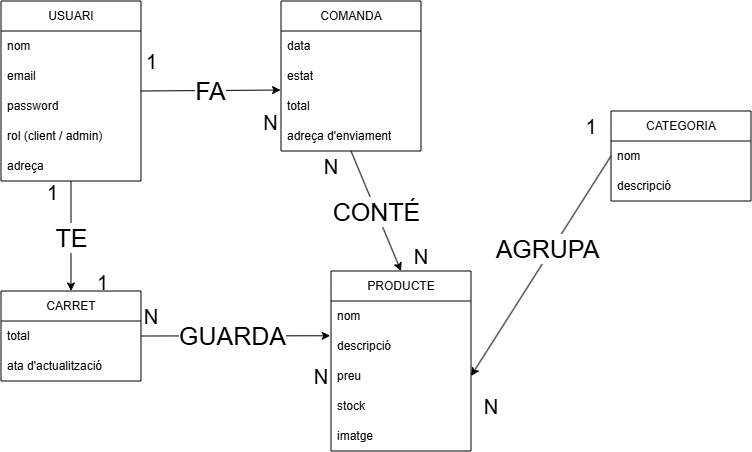

The diagram above was exported from draw.io. Its source (the exported page's mxGraphModel, read from the mxfile embedded in the PNG):
<mxGraphModel dx="1118" dy="658" grid="1" gridSize="10" guides="1" tooltips="1" connect="1" arrows="1" fold="1" page="1" pageScale="1" pageWidth="850" pageHeight="1100" math="0" shadow="0">
  <root>
    <mxCell id="0" />
    <mxCell id="1" parent="0" />
    <mxCell id="9Qn_ck77W5PFGi1ZZUeR-34" edge="1" parent="1" source="9Qn_ck77W5PFGi1ZZUeR-2" style="edgeStyle=none;html=1;exitX=0.5;exitY=1;exitDx=0;exitDy=0;entryX=0.5;entryY=0;entryDx=0;entryDy=0;" target="9Qn_ck77W5PFGi1ZZUeR-10" value="&lt;font style=&quot;font-size: 25px;&quot;&gt;TE&lt;/font&gt;">
      <mxGeometry relative="1" x="0.013" as="geometry">
        <mxPoint as="offset" />
      </mxGeometry>
    </mxCell>
    <mxCell id="9Qn_ck77W5PFGi1ZZUeR-37" connectable="0" parent="9Qn_ck77W5PFGi1ZZUeR-34" style="edgeLabel;html=1;align=center;verticalAlign=middle;resizable=0;points=[];fontSize=20;" value="1" vertex="1">
      <mxGeometry relative="1" x="-0.645" y="-3" as="geometry">
        <mxPoint x="-17" y="-10" as="offset" />
      </mxGeometry>
    </mxCell>
    <mxCell id="9Qn_ck77W5PFGi1ZZUeR-45" connectable="0" parent="9Qn_ck77W5PFGi1ZZUeR-34" style="edgeLabel;html=1;align=center;verticalAlign=middle;resizable=0;points=[];fontSize=20;" value="1" vertex="1">
      <mxGeometry relative="1" x="0.5411" y="1" as="geometry">
        <mxPoint x="29" y="16" as="offset" />
      </mxGeometry>
    </mxCell>
    <mxCell id="9Qn_ck77W5PFGi1ZZUeR-2" parent="1" style="swimlane;fontStyle=0;childLayout=stackLayout;horizontal=1;startSize=30;horizontalStack=0;resizeParent=1;resizeParentMax=0;resizeLast=0;collapsible=1;marginBottom=0;whiteSpace=wrap;html=1;" value="USUARI" vertex="1">
      <mxGeometry height="180" width="140" x="50" y="100" as="geometry" />
    </mxCell>
    <mxCell id="9Qn_ck77W5PFGi1ZZUeR-3" parent="9Qn_ck77W5PFGi1ZZUeR-2" style="text;strokeColor=none;fillColor=none;align=left;verticalAlign=middle;spacingLeft=4;spacingRight=4;overflow=hidden;points=[[0,0.5],[1,0.5]];portConstraint=eastwest;rotatable=0;whiteSpace=wrap;html=1;" value="nom" vertex="1">
      <mxGeometry height="30" width="140" y="30" as="geometry" />
    </mxCell>
    <mxCell id="9Qn_ck77W5PFGi1ZZUeR-4" parent="9Qn_ck77W5PFGi1ZZUeR-2" style="text;strokeColor=none;fillColor=none;align=left;verticalAlign=middle;spacingLeft=4;spacingRight=4;overflow=hidden;points=[[0,0.5],[1,0.5]];portConstraint=eastwest;rotatable=0;whiteSpace=wrap;html=1;" value="email" vertex="1">
      <mxGeometry height="30" width="140" y="60" as="geometry" />
    </mxCell>
    <mxCell id="9Qn_ck77W5PFGi1ZZUeR-5" parent="9Qn_ck77W5PFGi1ZZUeR-2" style="text;strokeColor=none;fillColor=none;align=left;verticalAlign=middle;spacingLeft=4;spacingRight=4;overflow=hidden;points=[[0,0.5],[1,0.5]];portConstraint=eastwest;rotatable=0;whiteSpace=wrap;html=1;" value="password" vertex="1">
      <mxGeometry height="30" width="140" y="90" as="geometry" />
    </mxCell>
    <mxCell id="9Qn_ck77W5PFGi1ZZUeR-8" parent="9Qn_ck77W5PFGi1ZZUeR-2" style="text;strokeColor=none;fillColor=none;align=left;verticalAlign=middle;spacingLeft=4;spacingRight=4;overflow=hidden;points=[[0,0.5],[1,0.5]];portConstraint=eastwest;rotatable=0;whiteSpace=wrap;html=1;" value="rol (client / admin)" vertex="1">
      <mxGeometry height="30" width="140" y="120" as="geometry" />
    </mxCell>
    <mxCell id="9Qn_ck77W5PFGi1ZZUeR-9" parent="9Qn_ck77W5PFGi1ZZUeR-2" style="text;strokeColor=none;fillColor=none;align=left;verticalAlign=middle;spacingLeft=4;spacingRight=4;overflow=hidden;points=[[0,0.5],[1,0.5]];portConstraint=eastwest;rotatable=0;whiteSpace=wrap;html=1;" value="adreça" vertex="1">
      <mxGeometry height="30" width="140" y="150" as="geometry" />
    </mxCell>
    <mxCell id="9Qn_ck77W5PFGi1ZZUeR-56" edge="1" parent="1" source="9Qn_ck77W5PFGi1ZZUeR-10" style="edgeStyle=none;html=1;exitX=1;exitY=0.5;exitDx=0;exitDy=0;entryX=-0.006;entryY=0.159;entryDx=0;entryDy=0;entryPerimeter=0;" target="9Qn_ck77W5PFGi1ZZUeR-24">
      <mxGeometry relative="1" as="geometry">
        <mxPoint x="370" y="435.7142857142858" as="targetPoint" />
      </mxGeometry>
    </mxCell>
    <mxCell id="9Qn_ck77W5PFGi1ZZUeR-59" connectable="0" parent="9Qn_ck77W5PFGi1ZZUeR-56" style="edgeLabel;html=1;align=center;verticalAlign=middle;resizable=0;points=[];" value="&lt;font style=&quot;font-size: 25px;&quot;&gt;GUARDA&lt;/font&gt;" vertex="1">
      <mxGeometry relative="1" x="-0.0578" y="1" as="geometry">
        <mxPoint x="1" as="offset" />
      </mxGeometry>
    </mxCell>
    <mxCell id="9Qn_ck77W5PFGi1ZZUeR-10" parent="1" style="swimlane;fontStyle=0;childLayout=stackLayout;horizontal=1;startSize=30;horizontalStack=0;resizeParent=1;resizeParentMax=0;resizeLast=0;collapsible=1;marginBottom=0;whiteSpace=wrap;html=1;" value="CARRET" vertex="1">
      <mxGeometry height="90" width="140" x="50" y="390" as="geometry" />
    </mxCell>
    <mxCell id="9Qn_ck77W5PFGi1ZZUeR-11" parent="9Qn_ck77W5PFGi1ZZUeR-10" style="text;strokeColor=none;fillColor=none;align=left;verticalAlign=middle;spacingLeft=4;spacingRight=4;overflow=hidden;points=[[0,0.5],[1,0.5]];portConstraint=eastwest;rotatable=0;whiteSpace=wrap;html=1;" value="total" vertex="1">
      <mxGeometry height="30" width="140" y="30" as="geometry" />
    </mxCell>
    <mxCell id="9Qn_ck77W5PFGi1ZZUeR-12" parent="9Qn_ck77W5PFGi1ZZUeR-10" style="text;strokeColor=none;fillColor=none;align=left;verticalAlign=middle;spacingLeft=4;spacingRight=4;overflow=hidden;points=[[0,0.5],[1,0.5]];portConstraint=eastwest;rotatable=0;whiteSpace=wrap;html=1;" value="ata d'actualització" vertex="1">
      <mxGeometry height="30" width="140" y="60" as="geometry" />
    </mxCell>
    <mxCell id="9Qn_ck77W5PFGi1ZZUeR-51" edge="1" parent="1" source="9Qn_ck77W5PFGi1ZZUeR-16" style="edgeStyle=none;html=1;exitX=0.5;exitY=1;exitDx=0;exitDy=0;entryX=0.5;entryY=0;entryDx=0;entryDy=0;" target="9Qn_ck77W5PFGi1ZZUeR-22">
      <mxGeometry relative="1" as="geometry" />
    </mxCell>
    <mxCell id="9Qn_ck77W5PFGi1ZZUeR-52" connectable="0" parent="9Qn_ck77W5PFGi1ZZUeR-51" style="edgeLabel;html=1;align=center;verticalAlign=middle;resizable=0;points=[];" value="&lt;font style=&quot;font-size: 25px;&quot;&gt;CONTÉ&lt;/font&gt;" vertex="1">
      <mxGeometry relative="1" x="-0.0146" as="geometry">
        <mxPoint as="offset" />
      </mxGeometry>
    </mxCell>
    <mxCell id="9Qn_ck77W5PFGi1ZZUeR-16" parent="1" style="swimlane;fontStyle=0;childLayout=stackLayout;horizontal=1;startSize=30;horizontalStack=0;resizeParent=1;resizeParentMax=0;resizeLast=0;collapsible=1;marginBottom=0;whiteSpace=wrap;html=1;" value="COMANDA" vertex="1">
      <mxGeometry height="150" width="140" x="330" y="100" as="geometry" />
    </mxCell>
    <mxCell id="9Qn_ck77W5PFGi1ZZUeR-17" parent="9Qn_ck77W5PFGi1ZZUeR-16" style="text;strokeColor=none;fillColor=none;align=left;verticalAlign=middle;spacingLeft=4;spacingRight=4;overflow=hidden;points=[[0,0.5],[1,0.5]];portConstraint=eastwest;rotatable=0;whiteSpace=wrap;html=1;" value="data" vertex="1">
      <mxGeometry height="30" width="140" y="30" as="geometry" />
    </mxCell>
    <mxCell id="9Qn_ck77W5PFGi1ZZUeR-18" parent="9Qn_ck77W5PFGi1ZZUeR-16" style="text;strokeColor=none;fillColor=none;align=left;verticalAlign=middle;spacingLeft=4;spacingRight=4;overflow=hidden;points=[[0,0.5],[1,0.5]];portConstraint=eastwest;rotatable=0;whiteSpace=wrap;html=1;" value="estat" vertex="1">
      <mxGeometry height="30" width="140" y="60" as="geometry" />
    </mxCell>
    <mxCell id="9Qn_ck77W5PFGi1ZZUeR-19" parent="9Qn_ck77W5PFGi1ZZUeR-16" style="text;strokeColor=none;fillColor=none;align=left;verticalAlign=middle;spacingLeft=4;spacingRight=4;overflow=hidden;points=[[0,0.5],[1,0.5]];portConstraint=eastwest;rotatable=0;whiteSpace=wrap;html=1;" value="total" vertex="1">
      <mxGeometry height="30" width="140" y="90" as="geometry" />
    </mxCell>
    <mxCell id="9Qn_ck77W5PFGi1ZZUeR-20" parent="9Qn_ck77W5PFGi1ZZUeR-16" style="text;strokeColor=none;fillColor=none;align=left;verticalAlign=middle;spacingLeft=4;spacingRight=4;overflow=hidden;points=[[0,0.5],[1,0.5]];portConstraint=eastwest;rotatable=0;whiteSpace=wrap;html=1;" value="adreça d'enviament" vertex="1">
      <mxGeometry height="30" width="140" y="120" as="geometry" />
    </mxCell>
    <mxCell id="9Qn_ck77W5PFGi1ZZUeR-22" parent="1" style="swimlane;fontStyle=0;childLayout=stackLayout;horizontal=1;startSize=30;horizontalStack=0;resizeParent=1;resizeParentMax=0;resizeLast=0;collapsible=1;marginBottom=0;whiteSpace=wrap;html=1;" value="PRODUCTE" vertex="1">
      <mxGeometry height="180" width="140" x="380" y="370" as="geometry" />
    </mxCell>
    <mxCell id="9Qn_ck77W5PFGi1ZZUeR-23" parent="9Qn_ck77W5PFGi1ZZUeR-22" style="text;strokeColor=none;fillColor=none;align=left;verticalAlign=middle;spacingLeft=4;spacingRight=4;overflow=hidden;points=[[0,0.5],[1,0.5]];portConstraint=eastwest;rotatable=0;whiteSpace=wrap;html=1;" value="nom" vertex="1">
      <mxGeometry height="30" width="140" y="30" as="geometry" />
    </mxCell>
    <mxCell id="9Qn_ck77W5PFGi1ZZUeR-24" parent="9Qn_ck77W5PFGi1ZZUeR-22" style="text;strokeColor=none;fillColor=none;align=left;verticalAlign=middle;spacingLeft=4;spacingRight=4;overflow=hidden;points=[[0,0.5],[1,0.5]];portConstraint=eastwest;rotatable=0;whiteSpace=wrap;html=1;" value="descripció" vertex="1">
      <mxGeometry height="30" width="140" y="60" as="geometry" />
    </mxCell>
    <mxCell id="9Qn_ck77W5PFGi1ZZUeR-25" parent="9Qn_ck77W5PFGi1ZZUeR-22" style="text;strokeColor=none;fillColor=none;align=left;verticalAlign=middle;spacingLeft=4;spacingRight=4;overflow=hidden;points=[[0,0.5],[1,0.5]];portConstraint=eastwest;rotatable=0;whiteSpace=wrap;html=1;" value="preu" vertex="1">
      <mxGeometry height="30" width="140" y="90" as="geometry" />
    </mxCell>
    <mxCell id="9Qn_ck77W5PFGi1ZZUeR-26" parent="9Qn_ck77W5PFGi1ZZUeR-22" style="text;strokeColor=none;fillColor=none;align=left;verticalAlign=middle;spacingLeft=4;spacingRight=4;overflow=hidden;points=[[0,0.5],[1,0.5]];portConstraint=eastwest;rotatable=0;whiteSpace=wrap;html=1;" value="stock" vertex="1">
      <mxGeometry height="30" width="140" y="120" as="geometry" />
    </mxCell>
    <mxCell id="9Qn_ck77W5PFGi1ZZUeR-33" parent="9Qn_ck77W5PFGi1ZZUeR-22" style="text;strokeColor=none;fillColor=none;align=left;verticalAlign=middle;spacingLeft=4;spacingRight=4;overflow=hidden;points=[[0,0.5],[1,0.5]];portConstraint=eastwest;rotatable=0;whiteSpace=wrap;html=1;" value="imatge" vertex="1">
      <mxGeometry height="30" width="140" y="150" as="geometry" />
    </mxCell>
    <mxCell id="9Qn_ck77W5PFGi1ZZUeR-62" edge="1" parent="1" source="9Qn_ck77W5PFGi1ZZUeR-27" style="edgeStyle=none;html=1;exitX=0;exitY=0.5;exitDx=0;exitDy=0;entryX=1;entryY=0.5;entryDx=0;entryDy=0;" target="9Qn_ck77W5PFGi1ZZUeR-25">
      <mxGeometry relative="1" as="geometry" />
    </mxCell>
    <mxCell id="9Qn_ck77W5PFGi1ZZUeR-63" connectable="0" parent="9Qn_ck77W5PFGi1ZZUeR-62" style="edgeLabel;html=1;align=center;verticalAlign=middle;resizable=0;points=[];" value="&lt;font style=&quot;font-size: 25px;&quot;&gt;AGRUPA&lt;/font&gt;" vertex="1">
      <mxGeometry relative="1" x="-0.1343" y="-5" as="geometry">
        <mxPoint as="offset" />
      </mxGeometry>
    </mxCell>
    <mxCell id="9Qn_ck77W5PFGi1ZZUeR-27" parent="1" style="swimlane;fontStyle=0;childLayout=stackLayout;horizontal=1;startSize=30;horizontalStack=0;resizeParent=1;resizeParentMax=0;resizeLast=0;collapsible=1;marginBottom=0;whiteSpace=wrap;html=1;" value="CATEGORIA" vertex="1">
      <mxGeometry height="90" width="140" x="660" y="210" as="geometry" />
    </mxCell>
    <mxCell id="9Qn_ck77W5PFGi1ZZUeR-28" parent="9Qn_ck77W5PFGi1ZZUeR-27" style="text;strokeColor=none;fillColor=none;align=left;verticalAlign=middle;spacingLeft=4;spacingRight=4;overflow=hidden;points=[[0,0.5],[1,0.5]];portConstraint=eastwest;rotatable=0;whiteSpace=wrap;html=1;" value="nom" vertex="1">
      <mxGeometry height="30" width="140" y="30" as="geometry" />
    </mxCell>
    <mxCell id="9Qn_ck77W5PFGi1ZZUeR-29" parent="9Qn_ck77W5PFGi1ZZUeR-27" style="text;strokeColor=none;fillColor=none;align=left;verticalAlign=middle;spacingLeft=4;spacingRight=4;overflow=hidden;points=[[0,0.5],[1,0.5]];portConstraint=eastwest;rotatable=0;whiteSpace=wrap;html=1;" value="descripció" vertex="1">
      <mxGeometry height="30" width="140" y="60" as="geometry" />
    </mxCell>
    <mxCell id="9Qn_ck77W5PFGi1ZZUeR-47" edge="1" parent="1" source="9Qn_ck77W5PFGi1ZZUeR-2" style="edgeStyle=none;html=1;exitX=1;exitY=0.5;exitDx=0;exitDy=0;entryX=-0.003;entryY=-0.032;entryDx=0;entryDy=0;entryPerimeter=0;" target="9Qn_ck77W5PFGi1ZZUeR-19" value="&lt;font style=&quot;font-size: 25px;&quot;&gt;FA&lt;/font&gt;">
      <mxGeometry relative="1" x="0.003" as="geometry">
        <mxPoint as="offset" />
        <mxPoint x="320" y="190.96" as="targetPoint" />
      </mxGeometry>
    </mxCell>
    <mxCell id="9Qn_ck77W5PFGi1ZZUeR-49" connectable="0" parent="9Qn_ck77W5PFGi1ZZUeR-47" style="edgeLabel;html=1;align=center;verticalAlign=middle;resizable=0;points=[];" value="&lt;font style=&quot;font-size: 20px;&quot;&gt;1&lt;/font&gt;" vertex="1">
      <mxGeometry relative="1" x="-0.5746" y="2" as="geometry">
        <mxPoint x="-20" y="-28" as="offset" />
      </mxGeometry>
    </mxCell>
    <mxCell id="9Qn_ck77W5PFGi1ZZUeR-50" connectable="0" parent="9Qn_ck77W5PFGi1ZZUeR-47" style="edgeLabel;html=1;align=center;verticalAlign=middle;resizable=0;points=[];" value="&lt;font style=&quot;font-size: 20px;&quot;&gt;N&lt;/font&gt;" vertex="1">
      <mxGeometry relative="1" x="0.6718" as="geometry">
        <mxPoint x="13" y="31" as="offset" />
      </mxGeometry>
    </mxCell>
    <mxCell id="9Qn_ck77W5PFGi1ZZUeR-53" parent="1" style="text;html=1;whiteSpace=wrap;strokeColor=none;fillColor=none;align=center;verticalAlign=middle;rounded=0;" value="&lt;font style=&quot;font-size: 20px;&quot;&gt;N&lt;/font&gt;" vertex="1">
      <mxGeometry height="30" width="60" x="350" y="250" as="geometry" />
    </mxCell>
    <mxCell id="9Qn_ck77W5PFGi1ZZUeR-55" parent="1" style="text;html=1;whiteSpace=wrap;strokeColor=none;fillColor=none;align=center;verticalAlign=middle;rounded=0;" value="&lt;font style=&quot;font-size: 20px;&quot;&gt;N&lt;/font&gt;" vertex="1">
      <mxGeometry height="30" width="60" x="440" y="340" as="geometry" />
    </mxCell>
    <mxCell id="9Qn_ck77W5PFGi1ZZUeR-60" parent="1" style="text;html=1;whiteSpace=wrap;strokeColor=none;fillColor=none;align=center;verticalAlign=middle;rounded=0;fontSize=20;" value="N" vertex="1">
      <mxGeometry height="30" width="60" x="170" y="400" as="geometry" />
    </mxCell>
    <mxCell id="9Qn_ck77W5PFGi1ZZUeR-61" parent="1" style="text;html=1;whiteSpace=wrap;strokeColor=none;fillColor=none;align=center;verticalAlign=middle;rounded=0;" value="&lt;font style=&quot;font-size: 20px;&quot;&gt;N&lt;/font&gt;" vertex="1">
      <mxGeometry height="30" width="60" x="340" y="460" as="geometry" />
    </mxCell>
    <mxCell id="9Qn_ck77W5PFGi1ZZUeR-64" parent="1" style="text;html=1;whiteSpace=wrap;strokeColor=none;fillColor=none;align=center;verticalAlign=middle;rounded=0;" value="&lt;font style=&quot;font-size: 20px;&quot;&gt;1&lt;/font&gt;" vertex="1">
      <mxGeometry height="30" width="60" x="610" y="210" as="geometry" />
    </mxCell>
    <mxCell id="9Qn_ck77W5PFGi1ZZUeR-66" parent="1" style="text;html=1;whiteSpace=wrap;strokeColor=none;fillColor=none;align=center;verticalAlign=middle;rounded=0;fontSize=20;" value="N" vertex="1">
      <mxGeometry height="30" width="60" x="510" y="490" as="geometry" />
    </mxCell>
  </root>
</mxGraphModel>